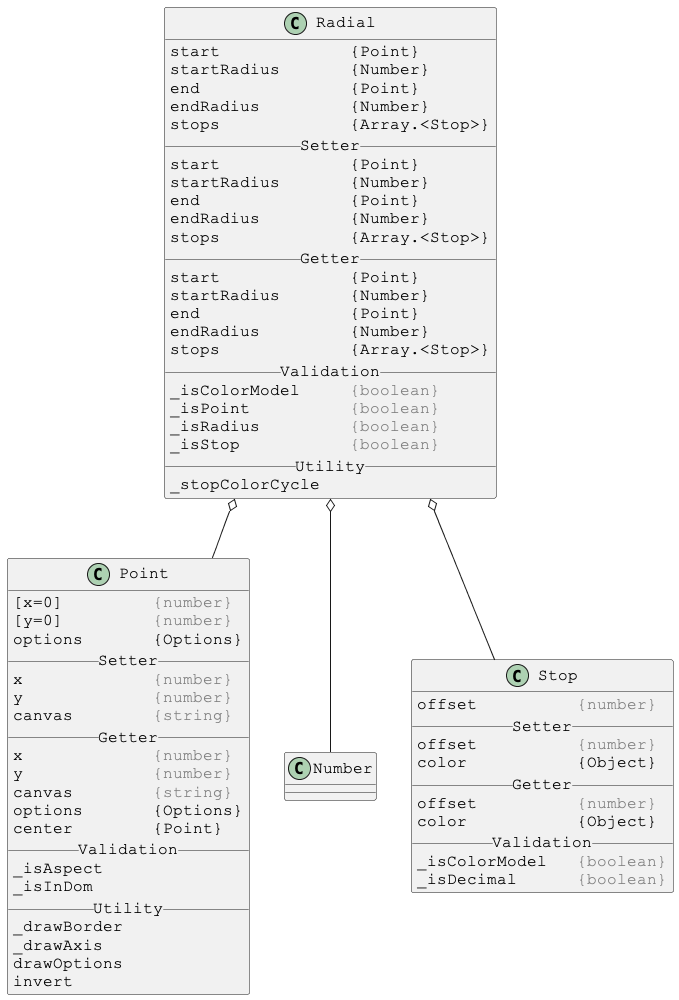

The diagram above was rendered by PlantUML. Its source (embedded in the PNG):
@startuml

skinparam DefaultFontSize 16
skinparam DefaultFontName Courier New

class Radial {
start             {Point}
startRadius       {Number}
end               {Point}
endRadius         {Number}
stops             {Array.<Stop>}
__ Setter __
start             {Point}
startRadius       {Number}
end               {Point}
endRadius         {Number}
stops             {Array.<Stop>}
__ Getter __
start             {Point}
startRadius       {Number}
end               {Point}
endRadius         {Number}
stops             {Array.<Stop>}
__ Validation __
_isColorModel     <color:gray>{boolean}</color>
_isPoint          <color:gray>{boolean}</color>
_isRadius         <color:gray>{boolean}</color>
_isStop           <color:gray>{boolean}</color>
__ Utility __
_stopColorCycle
}

Radial o-- Point
Radial o-- Number
Radial o-- Stop



skinparam DefaultFontSize 16
skinparam DefaultFontName Courier New

class Point {
[x=0]         <color:gray>{number}</color>
[y=0]         <color:gray>{number}</color>
options       {Options}
__ Setter __
x             <color:gray>{number}</color>
y             <color:gray>{number}</color>
canvas        <color:gray>{string}</color>
__ Getter __
x             <color:gray>{number}</color>
y             <color:gray>{number}</color>
canvas        <color:gray>{string}</color>
options       {Options}
center        {Point}
__ Validation __
_isAspect
_isInDom
__ Utility __
_drawBorder
_drawAxis
drawOptions
invert
}



skinparam DefaultFontSize 16
skinparam DefaultFontName Courier New

class Stop {
offset          <color:gray>{number}</color>
__ Setter __
offset          <color:gray>{number}</color>
color           {Object}
__ Getter __
offset          <color:gray>{number}</color>
color           {Object}
__ Validation __
_isColorModel   <color:gray>{boolean}</color>
_isDecimal      <color:gray>{boolean}</color>
}

@enduml